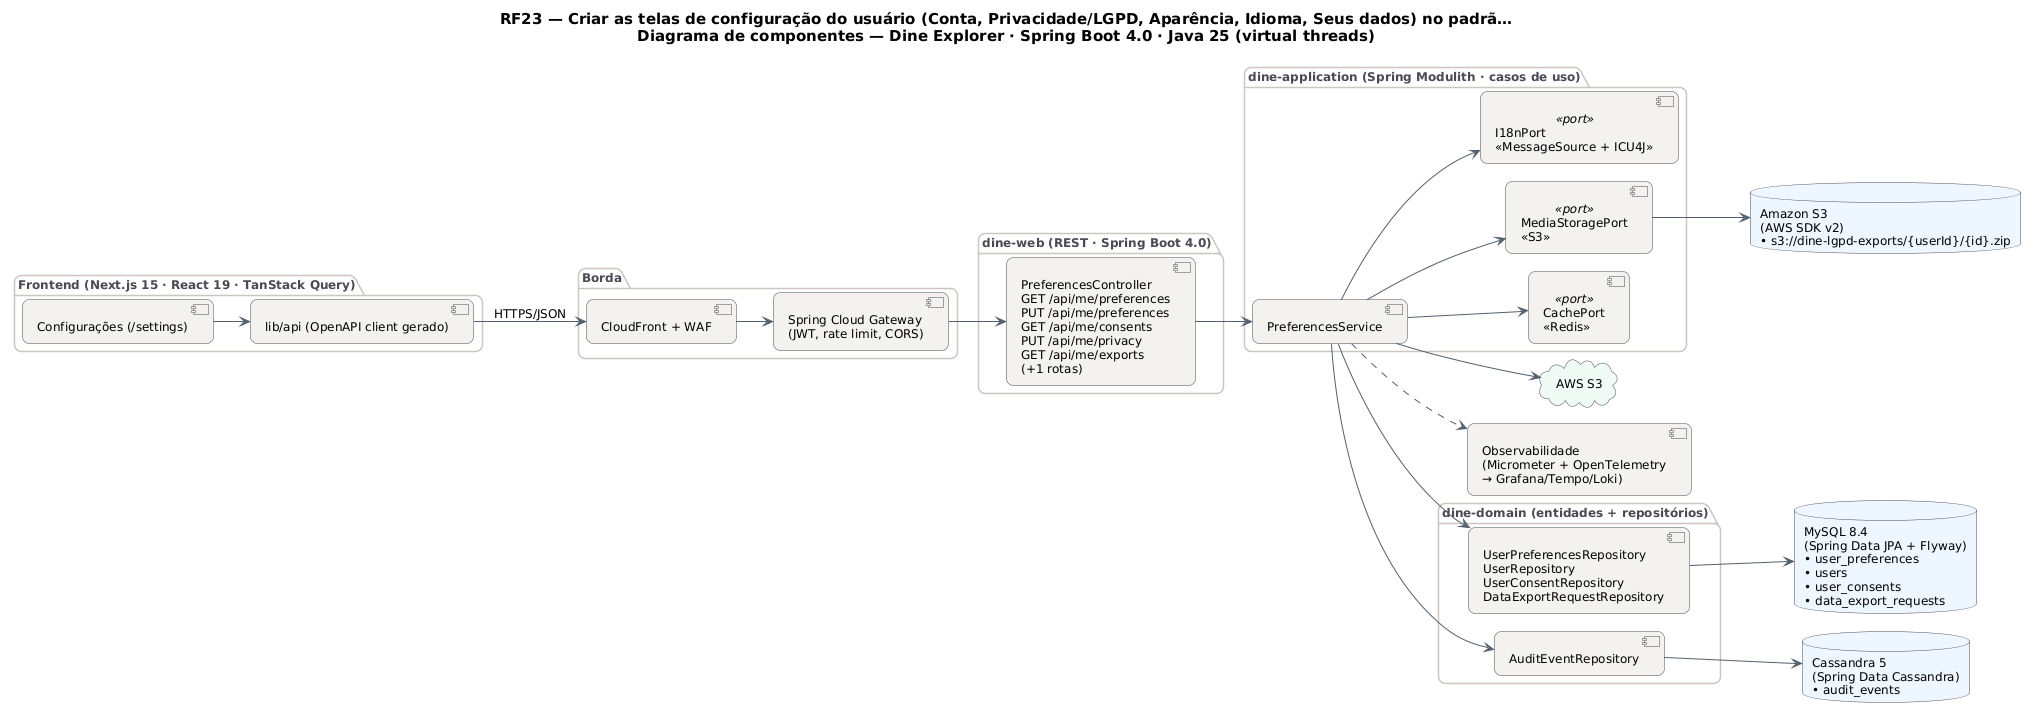

The diagram above was rendered by PlantUML. Its source (embedded in the PNG):
@startuml RF23_Componentes
!pragma layout smetana
skinparam backgroundColor #FFFFFF
skinparam shadowing false
skinparam defaultFontName "DejaVu Sans"
skinparam defaultFontSize 12
skinparam titleFontSize 15
skinparam roundcorner 14
skinparam ArrowColor #52606D
skinparam note {
  BackgroundColor #FFFDEB
  BorderColor #D8CE78
  FontColor #554F24
}
skinparam component {
  BackgroundColor #F4F2EF
  BorderColor #4A4852
}
skinparam package {
  BorderColor #CBC6BE
  FontColor #4A4852
}
skinparam database {
  BackgroundColor #EEF6FF
  BorderColor #4A4852
}
skinparam cloud {
  BackgroundColor #F0FBF6
  BorderColor #4A4852
}
left to right direction
title RF23 — Criar as telas de configuração do usuário (Conta, Privacidade/LGPD, Aparência, Idioma, Seus dados) no padrã…\nDiagrama de componentes — Dine Explorer · Spring Boot 4.0 · Java 25 (virtual threads)

package "Frontend (Next.js 15 · React 19 · TanStack Query)" {
  component "Configurações (/settings)" as FE
  component "lib/api (OpenAPI client gerado)" as APIC
}
package "Borda" {
  component "CloudFront + WAF" as CDN
  component "Spring Cloud Gateway\n(JWT, rate limit, CORS)" as GW
}
package "dine-web (REST · Spring Boot 4.0)" {
  component "PreferencesController\nGET /api/me/preferences\nPUT /api/me/preferences\nGET /api/me/consents\nPUT /api/me/privacy\nGET /api/me/exports\n(+1 rotas)" as CT
}
package "dine-application (Spring Modulith · casos de uso)" {
  component "PreferencesService" as SV
  component "CachePort\n«Redis»" as PT0 <<port>>
  component "MediaStoragePort\n«S3»" as PT1 <<port>>
  component "I18nPort\n«MessageSource + ICU4J»" as PT2 <<port>>
}
package "dine-domain (entidades + repositórios)" {
  component "UserPreferencesRepository\nUserRepository\nUserConsentRepository\nDataExportRequestRepository" as REPO_MySQL
  component "AuditEventRepository" as REPO_Cassandra
}
database "MySQL 8.4\n(Spring Data JPA + Flyway)\n• user_preferences\n• users\n• user_consents\n• data_export_requests" as DB_MySQL
database "Amazon S3\n(AWS SDK v2)\n• s3://dine-lgpd-exports/{userId}/{id}.zip" as DB_S3
database "Cassandra 5\n(Spring Data Cassandra)\n• audit_events" as DB_Cassandra
cloud "AWS S3" as EX0
component "Observabilidade\n(Micrometer + OpenTelemetry\n→ Grafana/Tempo/Loki)" as OBS
FE --> APIC
APIC --> CDN : HTTPS/JSON
CDN --> GW
GW --> CT
CT --> SV
SV ..> OBS
SV --> PT0
SV --> PT1
SV --> PT2
SV --> REPO_MySQL
REPO_MySQL --> DB_MySQL
SV --> REPO_Cassandra
REPO_Cassandra --> DB_Cassandra
PT1 --> DB_S3
SV --> EX0
@enduml